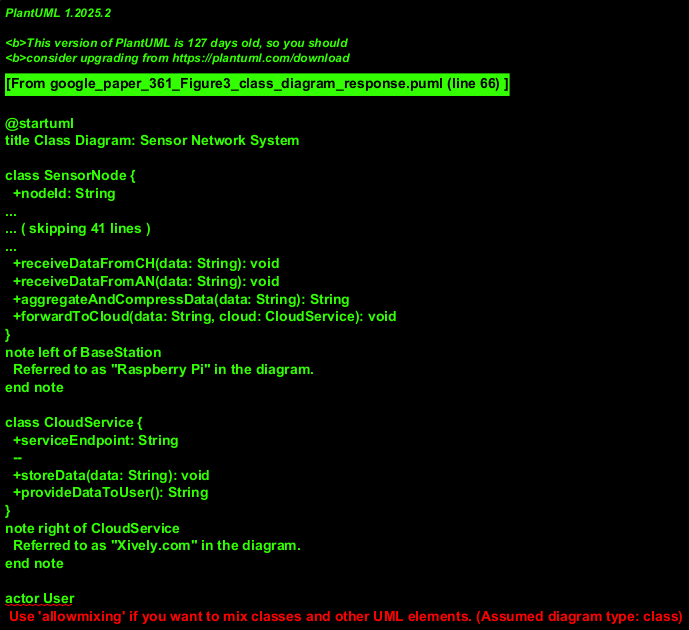

The diagram above was rendered by PlantUML. Its source (embedded in the PNG):
@startuml
title Class Diagram: Sensor Network System

class SensorNode {
  +nodeId: String
  +energyLevel: double
  +dataBuffer: String
  +isCH: boolean
  +probabilityCH: double
  --
  +senseData(): void
  +transmitData(data: String, destination: SensorNode): void
  +receiveData(data: String): void
  +enterSleepMode(): void
  +participateInCHElection(): void
  +checkBSProximity(ch: ClusterHead, bs: BaseStation): boolean
}
note right of SensorNode::energyLevel
  E1 and E2 from the flowchart likely relate
  to this energy level or thresholds.
end note

class ClusterHead {
  +clusterMembers: List<SensorNode>
  --
  +aggregateData(): String
  +selectAdvancedNode(nodes: List<SensorNode>, bs: BaseStation): AdvancedNode
  +transmitToAN(data: String, an: AdvancedNode): void
  +transmitToBS(data: String, bs: BaseStation): void
}
note left of ClusterHead
  A SensorNode elected to be a Cluster Head.
end note

class AdvancedNode {
  --
  +forwardDataToBS(data: String, bs: BaseStation): void
}
note right of AdvancedNode
  A SensorNode selected by CH for relaying.
end note

class BaseStation {
  +bsId: String
  --
  +receiveDataFromNode(data: String): void
  +receiveDataFromCH(data: String): void
  +receiveDataFromAN(data: String): void
  +aggregateAndCompressData(data: String): String
  +forwardToCloud(data: String, cloud: CloudService): void
}
note left of BaseStation
  Referred to as "Raspberry Pi" in the diagram.
end note

class CloudService {
  +serviceEndpoint: String
  --
  +storeData(data: String): void
  +provideDataToUser(): String
}
note right of CloudService
  Referred to as "Xively.com" in the diagram.
end note

actor User

SensorNode <|-- ClusterHead
SensorNode <|-- AdvancedNode

SensorNode "0..*" --o "1" ClusterHead : member of / collects from
ClusterHead "1" -- "0..1" AdvancedNode : selects >
note on link: CH may select an AN.

SensorNode ..> ClusterHead : sends data to
SensorNode ..> BaseStation : sends data directly to
ClusterHead ..> AdvancedNode : transmits data via
ClusterHead ..> BaseStation : transmits data to
AdvancedNode ..> BaseStation : forwards data to
BaseStation ..> CloudService : forwards data to
User ..> CloudService : uses data from

@enduml